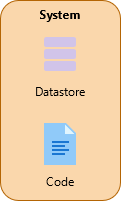

The diagram above was exported from draw.io. Its source (the exported page's mxGraphModel, read from the mxfile embedded in the PNG):
<mxGraphModel dx="1550" dy="863" grid="1" gridSize="10" guides="1" tooltips="1" connect="1" arrows="1" fold="1" page="1" pageScale="1" pageWidth="1169" pageHeight="827" math="0" shadow="0">
  <root>
    <mxCell id="0" />
    <mxCell id="1" parent="0" />
    <mxCell id="2" value="" style="group" vertex="1" connectable="0" parent="1">
      <mxGeometry x="110" y="80" width="120" height="200" as="geometry" />
    </mxCell>
    <mxCell id="3" value="System" style="rounded=1;whiteSpace=wrap;html=1;verticalAlign=top;fillColor=#fad7ac;strokeColor=#b46504;fontFamily=Segoe UI;fontStyle=1" vertex="1" parent="2">
      <mxGeometry width="120" height="200" as="geometry" />
    </mxCell>
    <mxCell id="4" value="Datastore" style="shape=image;verticalLabelPosition=bottom;verticalAlign=top;imageAspect=0;aspect=fixed;image=data:image/svg+xml,(base64 omitted: 660 chars);fontFamily=Segoe UI;" vertex="1" parent="2">
      <mxGeometry x="36" y="30" width="48" height="48" as="geometry" />
    </mxCell>
    <mxCell id="5" value="Code" style="shape=image;verticalLabelPosition=bottom;verticalAlign=top;imageAspect=0;aspect=fixed;image=data:image/svg+xml,(base64 omitted: 688 chars);fontFamily=Segoe UI;" vertex="1" parent="2">
      <mxGeometry x="36" y="120" width="48" height="48" as="geometry" />
    </mxCell>
  </root>
</mxGraphModel>